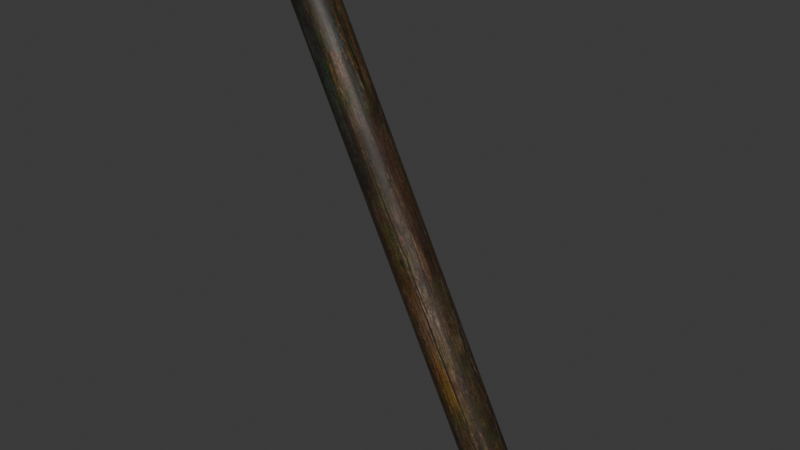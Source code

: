 # Source: DA_T1_Beam_Thin_Large_Steep.blend  (saved by Blender 5.0.118; exported with 4.5.12 LTS)
import bpy
from mathutils import Matrix  # noqa: F401  (used for matrix-valued properties, if any)

bpy.ops.wm.read_factory_settings(use_empty=True)
scene = bpy.context.scene
scene.name = 'Scene'

# ---- collections
col_collection = bpy.data.collections.new('Collection'); scene.collection.children.link(col_collection)

# ---- images (referenced by path relative to the original .blend; pixels are not part of the script)
import os
ASSET_DIR = os.environ.get("B2B_ASSET_DIR", "")  # directory of the original .blend (textures are referenced by path, not embedded)
HERE = os.path.dirname(os.path.abspath(__file__))  # packed textures are extracted next to this script under _unpacked/

def load_image(name, relpath, width, height, colorspace="sRGB"):
    """Load a texture the original file referenced (path relative to the .blend, or extracted next to this script)."""
    p = next((c for c in (os.path.join(HERE, relpath), os.path.join(ASSET_DIR, relpath)) if relpath and os.path.exists(c)), "")
    if p:
        img = bpy.data.images.load(p, check_existing=True)
        img.name = name
    else:  # same state as the original file: an image datablock whose file is absent (Cycles renders it pink)
        img = bpy.data.images.new(name, width, height)
        img.source = "FILE"
        img.filepath = "//" + (relpath or name)
    img.colorspace_settings.name = colorspace
    return img
img_t_tier1_trim_bcc_array_0_jpg = load_image('T_Tier1_Trim_BCC_Array_0.jpg', '_unpacked/T_Tier1_Trim_BCC_Array_0.1f2972ea.jpg', 1024, 1024, 'sRGB')

# ---- materials (node trees are filled in below, after node groups)
mat_mi_modular_set_tier_trim = bpy.data.materials.new('MI_Modular_Set_Tier_Trim')

# ---- material node trees
mat_mi_modular_set_tier_trim.use_nodes = True; mat_mi_modular_set_tier_trim.node_tree.nodes.clear()
_N = mat_mi_modular_set_tier_trim.node_tree.nodes; _L = mat_mi_modular_set_tier_trim.node_tree.links
n0 = _N.new('ShaderNodeOutputMaterial'); n0.name = 'Material Output'; n0.location = (400, 0)
n1 = _N.new('ShaderNodeBsdfPrincipled'); n1.name = 'Principled BSDF'; n1.location = (100, 0)
n2 = _N.new('ShaderNodeTexImage'); n2.name = 'Image Texture'; n2.location = (-600, 400)
n2.image = img_t_tier1_trim_bcc_array_0_jpg
_L.new(n1.outputs[0], n0.inputs[0])
_L.new(n2.outputs[0], n1.inputs[0])
n0.is_active_output = True

# ---- world
world_world = bpy.data.worlds.new('World'); scene.world = world_world
world_world.use_nodes = True; world_world.node_tree.nodes.clear()
_N = world_world.node_tree.nodes; _L = world_world.node_tree.links
n0 = _N.new('ShaderNodeOutputWorld'); n0.name = 'World Output'; n0.location = (200, 100)
n1 = _N.new('ShaderNodeBackground'); n1.name = 'Background'; n1.location = (-200, 100)
n1.inputs[0].default_value = (0.05088, 0.05088, 0.05088, 1.0)
_L.new(n1.outputs[0], n0.inputs[0])
n0.is_active_output = True
world_world.color = (0.05088, 0.05088, 0.05088)
world_world.sun_shadow_jitter_overblur = 0.0

# ---- meshes
me_da_t1_beam_thin_large_steep = bpy.data.meshes.new('DA_T1_Beam_Thin_Large_Steep')
me_da_t1_beam_thin_large_steep.from_pydata([(0.8408, 0.07384, -1.454), (-0.6604, 0.07292, 1.544), (0.8568, 0.03882, -1.447), (-0.6446, 0.03837, 1.551), (0.8624, -1.526e-09, -1.444), (-0.6391, 7.776e-05, 1.554), (-0.6446, -0.03822, 1.551), (0.8568, -0.03882, -1.447), (-0.6601, -0.07277, 1.544), (0.8408, -0.07384, -1.454), (0.8158, -0.1016, -1.467), (-0.6848, -0.1002, 1.532), (0.7844, -0.1195, -1.482), (-0.7158, -0.1178, 1.517), (0.7495, -0.1256, -1.499), (-0.7505, -0.1239, 1.5), (0.7146, -0.1195, -1.516), (-0.7849, -0.1178, 1.483), (0.6831, -0.1016, -1.531), (-0.816, -0.1002, 1.468), (0.6581, -0.07384, -1.543), (-0.8406, -0.07277, 1.456), (-0.8564, -0.03822, 1.448), (0.6421, -0.03882, -1.551), (-0.8619, 7.776e-05, 1.445), (0.6365, -1.526e-09, -1.554), (0.6421, 0.03882, -1.551), (-0.8564, 0.03837, 1.448), (0.6581, 0.07384, -1.543), (-0.8406, 0.07292, 1.456), (0.8158, 0.1016, -1.467), (-0.6604, 0.07292, 1.544), (0.8408, 0.07384, -1.454), (-0.685, 0.1003, 1.532), (0.7844, 0.1195, -1.482), (-0.7161, 0.1179, 1.517), (0.7495, 0.1256, -1.499), (-0.7161, 0.1179, 1.517), (0.7844, 0.1195, -1.482), (-0.7505, 0.124, 1.5), (0.7146, 0.1195, -1.516), (-0.7849, 0.1179, 1.483), (0.6831, 0.1016, -1.531), (-0.7849, 0.1179, 1.483), (0.7146, 0.1195, -1.516), (-0.816, 0.1003, 1.468), (0.6581, 0.07384, -1.543), (-0.8406, 0.07292, 1.456), (0.6581, -0.07384, -1.543), (0.6421, -0.03882, -1.551), (0.7495, -1.526e-09, -1.499), (0.6831, -0.1016, -1.531), (0.6365, -1.526e-09, -1.554), (0.7146, -0.1195, -1.516), (0.6421, 0.03882, -1.551), (0.7495, -0.1256, -1.499), (0.6581, 0.07384, -1.543), (0.7844, -0.1195, -1.482), (0.6831, 0.1016, -1.531), (0.8158, -0.1016, -1.467), (0.7146, 0.1195, -1.516), (0.8408, -0.07384, -1.454), (0.7495, 0.1256, -1.499), (0.8568, -0.03882, -1.447), (0.7844, 0.1195, -1.482), (0.8624, -1.526e-09, -1.444), (0.8158, 0.1016, -1.467), (0.8568, 0.03882, -1.447), (0.8408, 0.07384, -1.454), (-0.8564, -0.03822, 1.448), (-0.8406, -0.07277, 1.456), (-0.7505, 7.776e-05, 1.5), (-0.8619, 7.776e-05, 1.445), (-0.816, -0.1002, 1.468), (-0.8564, 0.03837, 1.448), (-0.7849, -0.1178, 1.483), (-0.8406, 0.07292, 1.456), (-0.7505, -0.1239, 1.5), (-0.816, 0.1003, 1.468), (-0.7158, -0.1178, 1.517), (-0.7849, 0.1179, 1.483), (-0.6848, -0.1002, 1.532), (-0.7505, 0.124, 1.5), (-0.6601, -0.07277, 1.544), (-0.7161, 0.1179, 1.517), (-0.6446, -0.03822, 1.551), (-0.685, 0.1003, 1.532), (-0.6391, 7.776e-05, 1.554), (-0.6604, 0.07292, 1.544), (-0.6446, 0.03837, 1.551)], [], [(0, 1, 2), (3, 2, 1), (2, 3, 4), (5, 4, 3), (6, 4, 5), (4, 6, 7), (8, 7, 6), (7, 8, 9), (9, 8, 10), (11, 10, 8), (10, 11, 12), (13, 12, 11), (12, 13, 14), (15, 14, 13), (14, 15, 16), (17, 16, 15), (16, 17, 18), (19, 18, 17), (18, 19, 20), (21, 20, 19), (20, 21, 22), (20, 22, 23), (24, 23, 22), (23, 24, 25), (24, 26, 25), (26, 24, 27), (27, 28, 26), (28, 27, 29), (30, 31, 32), (31, 30, 33), (34, 33, 30), (33, 34, 35), (36, 37, 38), (37, 36, 39), (40, 39, 36), (39, 40, 41), (42, 43, 44), (43, 42, 45), (46, 45, 42), (45, 46, 47), (48, 49, 50), (51, 48, 50), (49, 52, 50), (53, 51, 50), (52, 54, 50), (55, 53, 50), (54, 56, 50), (57, 55, 50), (56, 58, 50), (59, 57, 50), (58, 60, 50), (61, 59, 50), (60, 62, 50), (63, 61, 50), (62, 64, 50), (65, 63, 50), (64, 66, 50), (67, 65, 50), (66, 68, 50), (68, 67, 50), (69, 70, 71), (72, 69, 71), (70, 73, 71), (74, 72, 71), (73, 75, 71), (76, 74, 71), (75, 77, 71), (78, 76, 71), (77, 79, 71), (80, 78, 71), (79, 81, 71), (82, 80, 71), (81, 83, 71), (84, 82, 71), (83, 85, 71), (86, 84, 71), (85, 87, 71), (88, 86, 71), (87, 89, 71), (89, 88, 71)])
me_da_t1_beam_thin_large_steep.polygons.foreach_set('use_smooth', [True] * 80)
_uv = me_da_t1_beam_thin_large_steep.uv_layers.new(name='UV0')
_uv.uv.foreach_set('vector', [0.8159, 0.02295, 0.8159, 0.9705, 0.7964, 0.02295, 0.7964, 0.9705, 0.7964, 0.02295, 0.8159, 0.9705, 0.7964, 0.02295, 0.7964, 0.9705, 0.7749, 0.02295, 0.7749, 0.9705, 0.7749, 0.02295, 0.7964, 0.9705, 0.7534, 0.9705, 0.7749, 0.02295, 0.7749, 0.9705, 0.7749, 0.02295, 0.7534, 0.9705, 0.7534, 0.02295, 0.7339, 0.9705, 0.7534, 0.02295, 0.7534, 0.9705, 0.7534, 0.02295, 0.7339, 0.9705, 0.7339, 0.02295, 0.7339, 0.02295, 0.7339, 0.9705, 0.7188, 0.02295, 0.7188, 0.9705, 0.7188, 0.02295, 0.7339, 0.9705, 0.7188, 0.02295, 0.7188, 0.9705, 0.6992, 0.02295, 0.6992, 0.9705, 0.6992, 0.02295, 0.7188, 0.9705, 0.6992, 0.02295, 0.6992, 0.9705, 0.6777, 0.02295, 0.6777, 0.9705, 0.6777, 0.02295, 0.6992, 0.9705, 0.6777, 0.02295, 0.6777, 0.9705, 0.6562, 0.02295, 0.6562, 0.9705, 0.6562, 0.02295, 0.6777, 0.9705, 0.6562, 0.02295, 0.6562, 0.9705, 0.6372, 0.02295, 0.6372, 0.9705, 0.6372, 0.02295, 0.6562, 0.9705, 0.6372, 0.02295, 0.6372, 0.9705, 0.6216, 0.02295, 0.6216, 0.9705, 0.6216, 0.02295, 0.6372, 0.9705, 0.6216, 0.02295, 0.6216, 0.9705, 0.6021, 0.9705, 0.6216, 0.02295, 0.6021, 0.9705, 0.6021, 0.02295, 0.5806, 0.9705, 0.6021, 0.02295, 0.6021, 0.9705, 0.6021, 0.02295, 0.5806, 0.9705, 0.5806, 0.02295, 0.5806, 0.9705, 0.5591, 0.02295, 0.5806, 0.02295, 0.5591, 0.02295, 0.5806, 0.9705, 0.5591, 0.9705, 0.5591, 0.9705, 0.54, 0.02295, 0.5591, 0.02295, 0.54, 0.02295, 0.5591, 0.9705, 0.54, 0.9705, 0.7339, 0.02295, 0.8159, 0.9705, 0.8159, 0.02295, 0.8159, 0.9705, 0.7339, 0.02295, 0.7339, 0.9705, 0.6562, 0.02295, 0.7339, 0.9705, 0.7339, 0.02295, 0.7339, 0.9705, 0.6562, 0.02295, 0.6562, 0.9705, 0.6777, 0.02295, 0.6562, 0.9705, 0.6562, 0.02295, 0.6562, 0.9705, 0.6777, 0.02295, 0.6777, 0.9705, 0.6992, 0.02295, 0.6777, 0.9705, 0.6777, 0.02295, 0.6777, 0.9705, 0.6992, 0.02295, 0.6992, 0.9705, 0.6216, 0.02295, 0.6992, 0.9705, 0.6992, 0.02295, 0.6992, 0.9705, 0.6216, 0.02295, 0.6216, 0.9705, 0.54, 0.02295, 0.6216, 0.9705, 0.6216, 0.02295, 0.6216, 0.9705, 0.54, 0.02295, 0.54, 0.9705, 0.3538, 0.8035, 0.3677, 0.8308, 0.2744, 0.8612, 0.332, 0.7817, 0.3538, 0.8035, 0.2744, 0.8612, 0.3677, 0.8308, 0.3726, 0.8612, 0.2744, 0.8612, 0.3047, 0.7678, 0.332, 0.7817, 0.2744, 0.8612, 0.3726, 0.8612, 0.3677, 0.8915, 0.2744, 0.8612, 0.2744, 0.7631, 0.3047, 0.7678, 0.2744, 0.8612, 0.3677, 0.8915, 0.3538, 0.9189, 0.2744, 0.8612, 0.244, 0.7678, 0.2744, 0.7631, 0.2744, 0.8612, 0.3538, 0.9189, 0.332, 0.9406, 0.2744, 0.8612, 0.2167, 0.7817, 0.244, 0.7678, 0.2744, 0.8612, 0.332, 0.9406, 0.3047, 0.9545, 0.2744, 0.8612, 0.1949, 0.8035, 0.2167, 0.7817, 0.2744, 0.8612, 0.3047, 0.9545, 0.2744, 0.9593, 0.2744, 0.8612, 0.181, 0.8308, 0.1949, 0.8035, 0.2744, 0.8612, 0.2744, 0.9593, 0.244, 0.9545, 0.2744, 0.8612, 0.1763, 0.8612, 0.181, 0.8308, 0.2744, 0.8612, 0.244, 0.9545, 0.2167, 0.9406, 0.2744, 0.8612, 0.181, 0.8915, 0.1763, 0.8612, 0.2744, 0.8612, 0.2167, 0.9406, 0.1949, 0.9189, 0.2744, 0.8612, 0.1949, 0.9189, 0.181, 0.8915, 0.2744, 0.8612, 0.3677, 0.8915, 0.3538, 0.9189, 0.2744, 0.8612, 0.3726, 0.8612, 0.3677, 0.8915, 0.2744, 0.8612, 0.3538, 0.9189, 0.332, 0.9406, 0.2744, 0.8612, 0.3677, 0.8308, 0.3726, 0.8612, 0.2744, 0.8612, 0.332, 0.9406, 0.3047, 0.9545, 0.2744, 0.8612, 0.3538, 0.8035, 0.3677, 0.8308, 0.2744, 0.8612, 0.3047, 0.9545, 0.2744, 0.9593, 0.2744, 0.8612, 0.332, 0.7817, 0.3538, 0.8035, 0.2744, 0.8612, 0.2744, 0.9593, 0.244, 0.9545, 0.2744, 0.8612, 0.3047, 0.7678, 0.332, 0.7817, 0.2744, 0.8612, 0.244, 0.9545, 0.2167, 0.9406, 0.2744, 0.8612, 0.2744, 0.7631, 0.3047, 0.7678, 0.2744, 0.8612, 0.2167, 0.9406, 0.1949, 0.9189, 0.2744, 0.8612, 0.244, 0.7678, 0.2744, 0.7631, 0.2744, 0.8612, 0.1949, 0.9189, 0.181, 0.8915, 0.2744, 0.8612, 0.2167, 0.7817, 0.244, 0.7678, 0.2744, 0.8612, 0.181, 0.8915, 0.1763, 0.8612, 0.2744, 0.8612, 0.1949, 0.8035, 0.2167, 0.7817, 0.2744, 0.8612, 0.1763, 0.8612, 0.181, 0.8308, 0.2744, 0.8612, 0.181, 0.8308, 0.1949, 0.8035, 0.2744, 0.8612])
me_da_t1_beam_thin_large_steep.materials.append(mat_mi_modular_set_tier_trim)
me_da_t1_beam_thin_large_steep.update()
me_da_t1_beam_thin_large_steep.normals_split_custom_set([tuple(v) for v in zip(*[iter([0.7252, 0.5841, 0.3646, 0.7252, 0.584, 0.3646, 0.8518, 0.3023, 0.4279, 0.8518, 0.3023, 0.4279, 0.8518, 0.3023, 0.4279, 0.7252, 0.584, 0.3646, 0.8518, 0.3023, 0.4279, 0.8518, 0.3023, 0.4279, 0.8936, -0.003901, 0.4488, 0.8936, -0.003895, 0.4488, 0.8936, -0.003901, 0.4488, 0.8518, 0.3023, 0.4279, 0.8498, -0.3093, 0.4268, 0.8936, -0.003901, 0.4488, 0.8936, -0.003895, 0.4488, 0.8936, -0.003901, 0.4488, 0.8498, -0.3093, 0.4268, 0.8498, -0.3094, 0.4268, 0.7219, -0.5892, 0.3629, 0.8498, -0.3094, 0.4268, 0.8498, -0.3093, 0.4268, 0.8498, -0.3094, 0.4268, 0.7219, -0.5892, 0.3629, 0.7252, -0.5841, 0.3646, 0.7252, -0.5841, 0.3646, 0.7219, -0.5892, 0.3629, 0.5272, -0.8084, 0.2617, 0.5272, -0.8084, 0.2617, 0.5272, -0.8084, 0.2617, 0.7219, -0.5892, 0.3629, 0.5272, -0.8084, 0.2617, 0.5272, -0.8084, 0.2617, 0.2775, -0.9498, 0.1446, 0.2775, -0.9498, 0.1446, 0.2775, -0.9498, 0.1446, 0.5272, -0.8084, 0.2617, 0.2775, -0.9498, 0.1446, 0.2775, -0.9498, 0.1446, 0.003918, -1.0, 0.003918, 0.003936, -1.0, 0.003931, 0.003918, -1.0, 0.003918, 0.2775, -0.9498, 0.1446, 0.003918, -1.0, 0.003918, 0.003936, -1.0, 0.003931, -0.2709, -0.9539, -0.1296, -0.2706, -0.9529, -0.1372, -0.2709, -0.9539, -0.1296, 0.003936, -1.0, 0.003931, -0.2709, -0.9539, -0.1296, -0.2706, -0.9529, -0.1372, -0.5226, -0.8134, -0.2554, -0.5226, -0.8134, -0.2554, -0.5226, -0.8134, -0.2554, -0.2706, -0.9529, -0.1372, -0.5226, -0.8134, -0.2554, -0.5226, -0.8134, -0.2554, -0.7202, -0.5942, -0.3581, -0.7202, -0.5942, -0.3581, -0.7202, -0.5942, -0.3581, -0.5226, -0.8134, -0.2554, -0.7202, -0.5942, -0.3581, -0.7202, -0.5942, -0.3581, -0.8504, -0.3125, -0.4232, -0.7202, -0.5942, -0.3581, -0.8504, -0.3125, -0.4232, -0.8504, -0.3125, -0.4232, -0.8952, -0.003936, -0.4456, -0.8504, -0.3125, -0.4232, -0.8504, -0.3125, -0.4232, -0.8504, -0.3125, -0.4232, -0.8952, -0.003936, -0.4456, -0.8952, -0.003942, -0.4456, -0.8952, -0.003936, -0.4456, -0.8525, 0.3053, -0.4243, -0.8952, -0.003942, -0.4456, -0.8525, 0.3053, -0.4243, -0.8952, -0.003936, -0.4456, -0.8525, 0.3053, -0.4243, -0.8525, 0.3053, -0.4243, -0.7235, 0.5891, -0.3598, -0.8525, 0.3053, -0.4243, -0.7235, 0.5891, -0.3598, -0.8525, 0.3053, -0.4243, -0.7235, 0.5891, -0.3598, 0.5306, 0.8057, 0.2633, 0.7252, 0.5841, 0.3645, 0.7252, 0.5841, 0.3646, 0.7252, 0.5841, 0.3645, 0.5306, 0.8057, 0.2633, 0.5306, 0.8057, 0.2633, 0.2796, 0.949, 0.1457, 0.5306, 0.8057, 0.2633, 0.5306, 0.8057, 0.2633, 0.5306, 0.8057, 0.2633, 0.2796, 0.949, 0.1457, 0.2796, 0.949, 0.1457, 0.003948, 1.0, 0.003948, 0.2795, 0.949, 0.1457, 0.2795, 0.949, 0.1457, 0.2795, 0.949, 0.1457, 0.003948, 1.0, 0.003948, 0.003927, 1.0, 0.003933, -0.2729, 0.9532, -0.1305, 0.003927, 1.0, 0.003933, 0.003948, 1.0, 0.003948, 0.003927, 1.0, 0.003933, -0.2729, 0.9532, -0.1305, -0.2726, 0.9521, -0.1383, -0.526, 0.8107, -0.2571, -0.2726, 0.9521, -0.1383, -0.2729, 0.9531, -0.1305, -0.2726, 0.9521, -0.1383, -0.526, 0.8107, -0.2571, -0.526, 0.8107, -0.2571, -0.7235, 0.5892, -0.3598, -0.526, 0.8107, -0.2571, -0.526, 0.8107, -0.2571, -0.526, 0.8107, -0.2571, -0.7235, 0.5892, -0.3598, -0.7235, 0.5892, -0.3598, 0.4456, -0.003946, -0.8952, 0.4456, -0.003947, -0.8952, 0.4456, -0.003945, -0.8952, 0.4456, -0.003946, -0.8952, 0.4456, -0.003946, -0.8952, 0.4456, -0.003945, -0.8952, 0.4456, -0.003947, -0.8952, 0.4456, -0.003946, -0.8952, 0.4456, -0.003945, -0.8952, 0.4456, -0.003945, -0.8952, 0.4456, -0.003946, -0.8952, 0.4456, -0.003945, -0.8952, 0.4456, -0.003946, -0.8952, 0.4456, -0.003948, -0.8952, 0.4456, -0.003945, -0.8952, 0.4456, -0.003945, -0.8952, 0.4456, -0.003945, -0.8952, 0.4456, -0.003945, -0.8952, 0.4456, -0.003948, -0.8952, 0.4456, -0.003947, -0.8952, 0.4456, -0.003945, -0.8952, 0.4456, -0.003944, -0.8952, 0.4456, -0.003945, -0.8952, 0.4456, -0.003945, -0.8952, 0.4456, -0.003947, -0.8952, 0.4456, -0.003946, -0.8952, 0.4456, -0.003945, -0.8952, 0.4456, -0.003945, -0.8952, 0.4456, -0.003944, -0.8952, 0.4456, -0.003945, -0.8952, 0.4456, -0.003946, -0.8952, 0.4456, -0.003946, -0.8952, 0.4456, -0.003945, -0.8952, 0.4456, -0.003947, -0.8952, 0.4456, -0.003945, -0.8952, 0.4456, -0.003945, -0.8952, 0.4456, -0.003946, -0.8952, 0.4456, -0.003946, -0.8952, 0.4456, -0.003945, -0.8952, 0.4456, -0.003947, -0.8952, 0.4456, -0.003947, -0.8952, 0.4456, -0.003945, -0.8952, 0.4456, -0.003946, -0.8952, 0.4456, -0.003944, -0.8952, 0.4456, -0.003945, -0.8952, 0.4456, -0.003946, -0.8952, 0.4456, -0.003947, -0.8952, 0.4456, -0.003945, -0.8952, 0.4456, -0.003944, -0.8952, 0.4456, -0.003927, -0.8952, 0.4456, -0.003945, -0.8952, 0.4456, -0.003944, -0.8952, 0.4456, -0.003946, -0.8952, 0.4456, -0.003945, -0.8952, 0.4456, -0.003927, -0.8952, 0.4456, -0.003948, -0.8952, 0.4456, -0.003945, -0.8952, 0.4456, -0.003948, -0.8952, 0.4456, -0.003944, -0.8952, 0.4456, -0.003945, -0.8952, -0.4362, -0.003913, 0.8998, -0.4362, -0.003952, 0.8999, -0.4362, -0.003947, 0.8999, -0.4362, -0.003955, 0.8999, -0.4362, -0.003913, 0.8998, -0.4362, -0.003947, 0.8999, -0.4362, -0.003952, 0.8999, -0.4362, -0.003954, 0.8999, -0.4362, -0.003947, 0.8999, -0.4362, -0.003913, 0.8998, -0.4362, -0.003955, 0.8999, -0.4362, -0.003947, 0.8999, -0.4362, -0.003954, 0.8999, -0.4362, -0.003954, 0.8999, -0.4362, -0.003947, 0.8999, -0.4362, -0.003913, 0.8998, -0.4362, -0.003913, 0.8998, -0.4362, -0.003947, 0.8999, -0.4362, -0.003954, 0.8999, -0.4362, -0.003935, 0.8999, -0.4362, -0.003947, 0.8999, -0.4362, -0.003953, 0.8999, -0.4362, -0.003913, 0.8998, -0.4362, -0.003947, 0.8999, -0.4362, -0.003935, 0.8999, -0.4362, -0.003927, 0.8999, -0.4362, -0.003947, 0.8999, -0.4362, -0.003912, 0.8998, -0.4362, -0.003953, 0.8999, -0.4362, -0.003947, 0.8999, -0.4362, -0.003927, 0.8999, -0.4362, -0.003934, 0.8999, -0.4362, -0.003947, 0.8999, -0.4362, -0.003953, 0.8999, -0.4362, -0.003912, 0.8998, -0.4362, -0.003947, 0.8999, -0.4362, -0.003934, 0.8999, -0.4362, -0.003922, 0.8999, -0.4362, -0.003947, 0.8999, -0.4362, -0.00395, 0.8999, -0.4362, -0.003953, 0.8999, -0.4362, -0.003947, 0.8999, -0.4362, -0.003922, 0.8999, -0.4362, -0.003931, 0.8999, -0.4362, -0.003947, 0.8999, -0.4362, -0.00391, 0.8998, -0.4362, -0.00395, 0.8999, -0.4362, -0.003947, 0.8999, -0.4362, -0.003931, 0.8999, -0.4362, -0.003952, 0.8999, -0.4362, -0.003947, 0.8999, -0.4362, -0.003955, 0.8999, -0.4362, -0.00391, 0.8998, -0.4362, -0.003947, 0.8999, -0.4362, -0.003952, 0.8999, -0.4362, -0.003954, 0.8999, -0.4362, -0.003947, 0.8999, -0.4362, -0.003954, 0.8999, -0.4362, -0.003955, 0.8999, -0.4362, -0.003947, 0.8999])] * 3)])

# ---- objects
ob_da_t1_beam_thin_large_steep = bpy.data.objects.new('DA_T1_Beam_Thin_Large_Steep', me_da_t1_beam_thin_large_steep)

# ---- transforms, parenting, visibility, modifiers, constraints
ob_da_t1_beam_thin_large_steep.location = (0.0, 0.0, 0.0)

# ---- collection membership
col_collection.objects.link(ob_da_t1_beam_thin_large_steep)

# ---- scene / render settings (as saved in the file)
scene.frame_start = 1; scene.frame_end = 250; scene.frame_set(1)
scene.render.engine = 'BLENDER_EEVEE_NEXT'
scene.render.bake_bias = 0.0
scene.render.bake_samples = 0
scene.cycles.sampling_pattern = 'TABULATED_SOBOL'
scene.eevee.use_volume_custom_range = False
bpy.context.view_layer.update()

# ---- added for rendering (the .blend has no active camera and no usable light): camera, sun
cam_auto = bpy.data.cameras.new('AutoCamera')
cam_auto.lens = 50.0
cam_auto.sensor_width = 36.0
cam_auto.clip_end = 1000.0
ob_auto_camera = bpy.data.objects.new('AutoCamera', cam_auto)
scene.collection.objects.link(ob_auto_camera)
ob_auto_camera.location = (3.29696, -3.95607, 2.63744)
ob_auto_camera.rotation_euler = (1.09748, -7.21219e-08, 0.694738)
scene.camera = ob_auto_camera
light_auto_sun = bpy.data.lights.new('AutoSun', 'SUN')
light_auto_sun.energy = 3.0
light_auto_sun.angle = 0.0523599
ob_auto_sun = bpy.data.objects.new('AutoSun', light_auto_sun)
scene.collection.objects.link(ob_auto_sun)
ob_auto_sun.rotation_euler = (0.872665, 0.174533, 0.523599)
bpy.context.view_layer.update()
